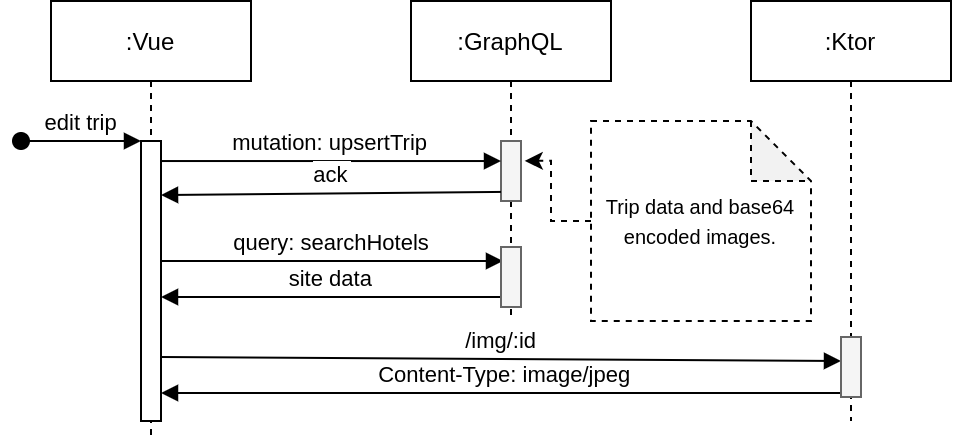

The diagram above was exported from draw.io. Its source (the exported page's mxGraphModel, read from the mxfile embedded in the PNG):
<mxGraphModel dx="760" dy="707" grid="1" gridSize="10" guides="1" tooltips="1" connect="1" arrows="1" fold="1" page="1" pageScale="1" pageWidth="850" pageHeight="1100" math="0" shadow="0">
  <root>
    <mxCell id="0" />
    <mxCell id="1" parent="0" />
    <mxCell id="3nuBFxr9cyL0pnOWT2aG-1" value=":Vue" style="shape=umlLifeline;perimeter=lifelinePerimeter;container=1;collapsible=0;recursiveResize=0;rounded=0;shadow=0;strokeWidth=1;" parent="1" vertex="1">
      <mxGeometry x="120" y="80" width="100" height="220" as="geometry" />
    </mxCell>
    <mxCell id="3nuBFxr9cyL0pnOWT2aG-2" value="" style="points=[];perimeter=orthogonalPerimeter;rounded=0;shadow=0;strokeWidth=1;" parent="3nuBFxr9cyL0pnOWT2aG-1" vertex="1">
      <mxGeometry x="45" y="70" width="10" height="140" as="geometry" />
    </mxCell>
    <mxCell id="3nuBFxr9cyL0pnOWT2aG-3" value="edit trip" style="verticalAlign=bottom;startArrow=oval;endArrow=block;startSize=8;shadow=0;strokeWidth=1;" parent="3nuBFxr9cyL0pnOWT2aG-1" target="3nuBFxr9cyL0pnOWT2aG-2" edge="1">
      <mxGeometry relative="1" as="geometry">
        <mxPoint x="-15" y="70" as="sourcePoint" />
      </mxGeometry>
    </mxCell>
    <mxCell id="BgDNm_LXarvG79IzVBO6-4" value="query: searchHotels" style="verticalAlign=bottom;endArrow=block;entryX=0;entryY=0;shadow=0;strokeWidth=1;" edge="1" parent="3nuBFxr9cyL0pnOWT2aG-1">
      <mxGeometry relative="1" as="geometry">
        <mxPoint x="55" y="130" as="sourcePoint" />
        <mxPoint x="226" y="130" as="targetPoint" />
      </mxGeometry>
    </mxCell>
    <mxCell id="BgDNm_LXarvG79IzVBO6-5" value="site data" style="verticalAlign=bottom;endArrow=block;shadow=0;strokeWidth=1;" edge="1" parent="3nuBFxr9cyL0pnOWT2aG-1">
      <mxGeometry relative="1" as="geometry">
        <mxPoint x="225" y="148" as="sourcePoint" />
        <mxPoint x="55" y="148" as="targetPoint" />
      </mxGeometry>
    </mxCell>
    <mxCell id="BgDNm_LXarvG79IzVBO6-6" value="/img/:id" style="verticalAlign=bottom;endArrow=block;entryX=0;entryY=0.4;shadow=0;strokeWidth=1;entryDx=0;entryDy=0;entryPerimeter=0;" edge="1" parent="3nuBFxr9cyL0pnOWT2aG-1" target="BgDNm_LXarvG79IzVBO6-17">
      <mxGeometry relative="1" as="geometry">
        <mxPoint x="55" y="178" as="sourcePoint" />
        <mxPoint x="226.0000000000001" y="178" as="targetPoint" />
      </mxGeometry>
    </mxCell>
    <mxCell id="BgDNm_LXarvG79IzVBO6-7" value="Content-Type: image/jpeg" style="verticalAlign=bottom;endArrow=block;shadow=0;strokeWidth=1;fontStyle=0" edge="1" parent="3nuBFxr9cyL0pnOWT2aG-1" source="BgDNm_LXarvG79IzVBO6-14">
      <mxGeometry relative="1" as="geometry">
        <mxPoint x="225" y="196" as="sourcePoint" />
        <mxPoint x="55" y="196" as="targetPoint" />
      </mxGeometry>
    </mxCell>
    <mxCell id="3nuBFxr9cyL0pnOWT2aG-5" value=":GraphQL" style="shape=umlLifeline;perimeter=lifelinePerimeter;container=1;collapsible=0;recursiveResize=0;rounded=0;shadow=0;strokeWidth=1;" parent="1" vertex="1">
      <mxGeometry x="300" y="80" width="100" height="160" as="geometry" />
    </mxCell>
    <mxCell id="BgDNm_LXarvG79IzVBO6-9" value="" style="points=[];perimeter=orthogonalPerimeter;rounded=0;shadow=0;strokeWidth=1;fillColor=#f5f5f5;fontColor=#333333;strokeColor=#666666;" vertex="1" parent="3nuBFxr9cyL0pnOWT2aG-5">
      <mxGeometry x="45" y="70" width="10" height="30" as="geometry" />
    </mxCell>
    <mxCell id="BgDNm_LXarvG79IzVBO6-11" value="" style="points=[];perimeter=orthogonalPerimeter;rounded=0;shadow=0;strokeWidth=1;fillColor=#f5f5f5;fontColor=#333333;strokeColor=#666666;" vertex="1" parent="3nuBFxr9cyL0pnOWT2aG-5">
      <mxGeometry x="45" y="123" width="10" height="30" as="geometry" />
    </mxCell>
    <mxCell id="3nuBFxr9cyL0pnOWT2aG-8" value="mutation: upsertTrip" style="verticalAlign=bottom;endArrow=block;entryX=0.001;entryY=0.101;shadow=0;strokeWidth=1;entryDx=0;entryDy=0;entryPerimeter=0;" parent="1" source="3nuBFxr9cyL0pnOWT2aG-2" edge="1">
      <mxGeometry relative="1" as="geometry">
        <mxPoint x="275" y="160" as="sourcePoint" />
        <mxPoint x="345.01" y="160.01999999999998" as="targetPoint" />
      </mxGeometry>
    </mxCell>
    <mxCell id="3nuBFxr9cyL0pnOWT2aG-9" value="ack" style="verticalAlign=bottom;endArrow=block;entryX=1;entryY=0.193;shadow=0;strokeWidth=1;entryDx=0;entryDy=0;entryPerimeter=0;" parent="1" target="3nuBFxr9cyL0pnOWT2aG-2" edge="1">
      <mxGeometry relative="1" as="geometry">
        <mxPoint x="345" y="175.45999999999998" as="sourcePoint" />
        <mxPoint x="180" y="200" as="targetPoint" />
      </mxGeometry>
    </mxCell>
    <mxCell id="BgDNm_LXarvG79IzVBO6-14" value=":Ktor" style="shape=umlLifeline;perimeter=lifelinePerimeter;container=1;collapsible=0;recursiveResize=0;rounded=0;shadow=0;strokeWidth=1;" vertex="1" parent="1">
      <mxGeometry x="470" y="80" width="100" height="210" as="geometry" />
    </mxCell>
    <mxCell id="BgDNm_LXarvG79IzVBO6-17" value="" style="points=[];perimeter=orthogonalPerimeter;rounded=0;shadow=0;strokeWidth=1;fillColor=#f5f5f5;fontColor=#333333;strokeColor=#666666;" vertex="1" parent="BgDNm_LXarvG79IzVBO6-14">
      <mxGeometry x="45" y="168" width="10" height="30" as="geometry" />
    </mxCell>
    <mxCell id="BgDNm_LXarvG79IzVBO6-18" style="edgeStyle=orthogonalEdgeStyle;rounded=0;orthogonalLoop=1;jettySize=auto;html=1;entryX=1.189;entryY=0.331;entryDx=0;entryDy=0;entryPerimeter=0;dashed=1;fontSize=10;" edge="1" parent="1" source="BgDNm_LXarvG79IzVBO6-1" target="BgDNm_LXarvG79IzVBO6-9">
      <mxGeometry relative="1" as="geometry" />
    </mxCell>
    <mxCell id="BgDNm_LXarvG79IzVBO6-1" value="&lt;font style=&quot;font-size: 10px&quot;&gt;Trip data and base64 encoded images.&lt;/font&gt;" style="shape=note;whiteSpace=wrap;html=1;backgroundOutline=1;darkOpacity=0.05;dashed=1;" vertex="1" parent="1">
      <mxGeometry x="390" y="140" width="110" height="100" as="geometry" />
    </mxCell>
  </root>
</mxGraphModel>